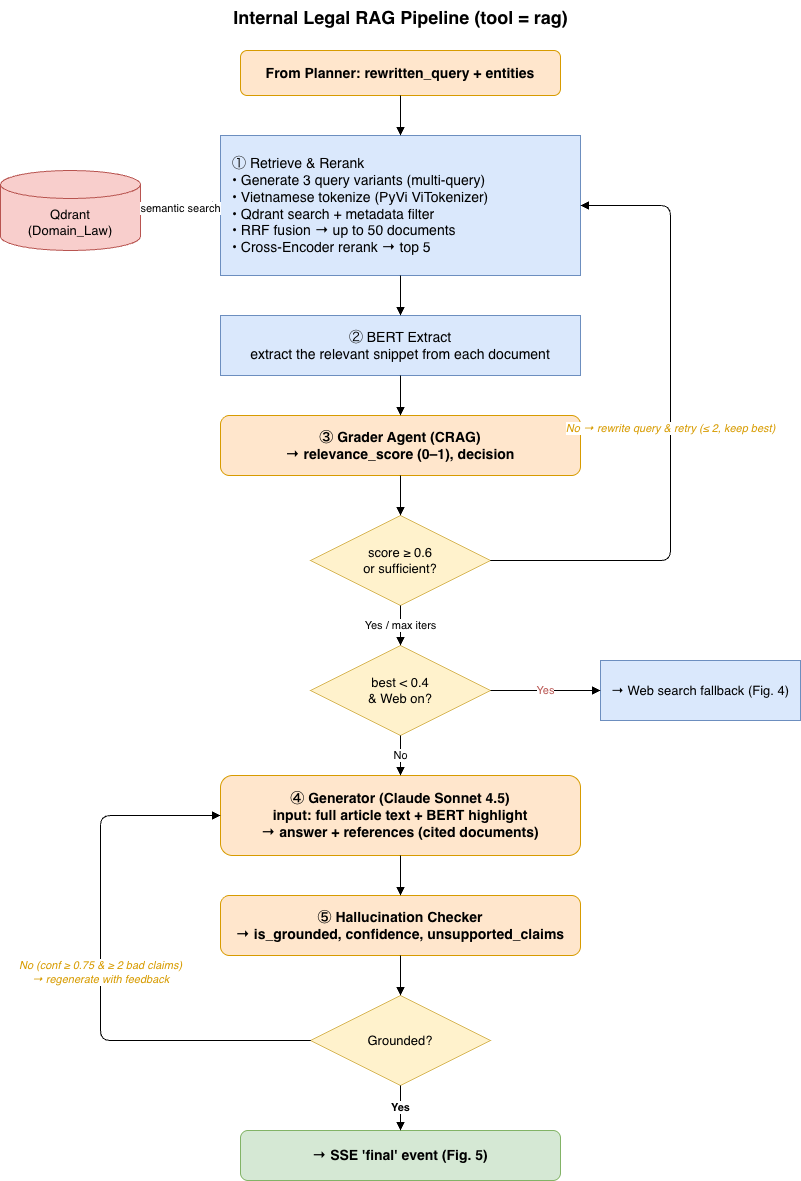

The diagram above was exported from draw.io. Its source (the exported page's mxGraphModel, read from the mxfile embedded in the PNG):
<mxGraphModel dx="1498" dy="1213" grid="1" gridSize="10" guides="1" tooltips="1" connect="1" arrows="1" fold="1" page="1" pageScale="1" pageWidth="900" pageHeight="1500" math="0" shadow="0">
  <root>
    <mxCell id="0" />
    <mxCell id="1" parent="0" />
    <mxCell id="p_title" parent="1" style="text;html=1;align=center;fontSize=18;fontStyle=1" value="Internal Legal RAG Pipeline (tool = rag)" vertex="1">
      <mxGeometry height="30" width="460" x="230" y="10" as="geometry" />
    </mxCell>
    <mxCell id="p_in" parent="1" style="rounded=1;whiteSpace=wrap;html=1;fillColor=#ffe6cc;strokeColor=#d79b00;fontSize=14;fontStyle=1" value="From Planner: rewritten_query + entities" vertex="1">
      <mxGeometry height="45" width="320" x="300" y="60" as="geometry" />
    </mxCell>
    <mxCell id="p_retrieve" parent="1" style="rounded=0;whiteSpace=wrap;html=1;fillColor=#dae8fc;strokeColor=#6c8ebf;fontSize=14;align=left;spacingLeft=10" value="① Retrieve &amp; Rerank&#10;• Generate 3 query variants (multi-query)&#10;• Vietnamese tokenize (PyVi ViTokenizer)&#10;• Qdrant search + metadata filter&#10;• RRF fusion → up to 50 documents&#10;• Cross-Encoder rerank → top 5" vertex="1">
      <mxGeometry height="140" width="360" x="280" y="145" as="geometry" />
    </mxCell>
    <mxCell id="p_qdrant" parent="1" style="shape=cylinder3;whiteSpace=wrap;html=1;boundedLbl=1;backgroundOutline=1;size=14;fillColor=#f8cecc;strokeColor=#b85450;fontSize=13" value="Qdrant&#10;(Domain_Law)" vertex="1">
      <mxGeometry height="80" width="140" x="60" y="180" as="geometry" />
    </mxCell>
    <mxCell id="p_extract" parent="1" style="rounded=0;whiteSpace=wrap;html=1;fillColor=#dae8fc;strokeColor=#6c8ebf;fontSize=14" value="② BERT Extract&#10;extract the relevant snippet from each document" vertex="1">
      <mxGeometry height="60" width="360" x="280" y="325" as="geometry" />
    </mxCell>
    <mxCell id="p_grade" parent="1" style="rounded=1;whiteSpace=wrap;html=1;fillColor=#ffe6cc;strokeColor=#d79b00;fontSize=14;fontStyle=1" value="③ Grader Agent (CRAG)&#10;→ relevance_score (0–1), decision" vertex="1">
      <mxGeometry height="60" width="360" x="280" y="425" as="geometry" />
    </mxCell>
    <mxCell id="p_gcheck" parent="1" style="rhombus;whiteSpace=wrap;html=1;fillColor=#fff2cc;strokeColor=#d6b656;fontSize=13" value="score ≥ 0.6&#10;or sufficient?" vertex="1">
      <mxGeometry height="90" width="180" x="370" y="525" as="geometry" />
    </mxCell>
    <mxCell id="p_wf" parent="1" style="rhombus;whiteSpace=wrap;html=1;fillColor=#fff2cc;strokeColor=#d6b656;fontSize=13" value="best &lt; 0.4&#10;&amp; Web on?" vertex="1">
      <mxGeometry height="90" width="180" x="370" y="655" as="geometry" />
    </mxCell>
    <mxCell id="p_gen" parent="1" style="rounded=1;whiteSpace=wrap;html=1;fillColor=#ffe6cc;strokeColor=#d79b00;fontSize=14;fontStyle=1" value="④ Generator (Claude Sonnet 4.5)&#10;input: full article text + BERT highlight&#10;→ answer + references (cited documents)" vertex="1">
      <mxGeometry height="80" width="360" x="280" y="785" as="geometry" />
    </mxCell>
    <mxCell id="p_hallu" parent="1" style="rounded=1;whiteSpace=wrap;html=1;fillColor=#ffe6cc;strokeColor=#d79b00;fontSize=14;fontStyle=1" value="⑤ Hallucination Checker&#10;→ is_grounded, confidence, unsupported_claims" vertex="1">
      <mxGeometry height="60" width="360" x="280" y="905" as="geometry" />
    </mxCell>
    <mxCell id="p_hcheck" parent="1" style="rhombus;whiteSpace=wrap;html=1;fillColor=#fff2cc;strokeColor=#d6b656;fontSize=13" value="Grounded?" vertex="1">
      <mxGeometry height="90" width="180" x="370" y="1005" as="geometry" />
    </mxCell>
    <mxCell id="p_final" parent="1" style="rounded=1;whiteSpace=wrap;html=1;fillColor=#d5e8d4;strokeColor=#82b366;fontSize=14;fontStyle=1" value="→ SSE 'final' event (Fig. 5)" vertex="1">
      <mxGeometry height="50" width="320" x="300" y="1140" as="geometry" />
    </mxCell>
    <mxCell id="p_web" parent="1" style="rounded=0;whiteSpace=wrap;html=1;fillColor=#dae8fc;strokeColor=#6c8ebf;fontSize=13" value="→ Web search fallback (Fig. 4)" vertex="1">
      <mxGeometry height="60" width="200" x="660" y="670" as="geometry" />
    </mxCell>
    <mxCell id="pe0" edge="1" parent="1" source="p_in" style="edgeStyle=orthogonalEdgeStyle;html=1;endArrow=block;" target="p_retrieve">
      <mxGeometry relative="1" as="geometry" />
    </mxCell>
    <mxCell id="pe_q" edge="1" parent="1" source="p_qdrant" style="edgeStyle=orthogonalEdgeStyle;html=1;endArrow=open;startArrow=open;dashed=1;" target="p_retrieve" value="semantic search">
      <mxGeometry relative="1" as="geometry" />
    </mxCell>
    <mxCell id="pe1" edge="1" parent="1" source="p_retrieve" style="edgeStyle=orthogonalEdgeStyle;html=1;endArrow=block;" target="p_extract">
      <mxGeometry relative="1" as="geometry" />
    </mxCell>
    <mxCell id="pe2" edge="1" parent="1" source="p_extract" style="edgeStyle=orthogonalEdgeStyle;html=1;endArrow=block;" target="p_grade">
      <mxGeometry relative="1" as="geometry" />
    </mxCell>
    <mxCell id="pe3" edge="1" parent="1" source="p_grade" style="edgeStyle=orthogonalEdgeStyle;html=1;endArrow=block;" target="p_gcheck">
      <mxGeometry relative="1" as="geometry" />
    </mxCell>
    <mxCell id="pe_retry" edge="1" parent="1" source="p_gcheck" style="edgeStyle=orthogonalEdgeStyle;html=1;endArrow=block;fontColor=#d79b00;fontStyle=2;" target="p_retrieve" value="No → rewrite query &amp; retry (≤ 2, keep best)">
      <mxGeometry relative="1" as="geometry">
        <Array as="points">
          <mxPoint x="730" y="570" />
          <mxPoint x="730" y="215" />
        </Array>
      </mxGeometry>
    </mxCell>
    <mxCell id="pe4" edge="1" parent="1" source="p_gcheck" style="edgeStyle=orthogonalEdgeStyle;html=1;endArrow=block;" target="p_wf" value="Yes / max iters">
      <mxGeometry relative="1" as="geometry" />
    </mxCell>
    <mxCell id="pe_wfy" edge="1" parent="1" source="p_wf" style="edgeStyle=orthogonalEdgeStyle;html=1;endArrow=block;fontColor=#b85450;" target="p_web" value="Yes">
      <mxGeometry relative="1" as="geometry" />
    </mxCell>
    <mxCell id="pe_wfn" edge="1" parent="1" source="p_wf" style="edgeStyle=orthogonalEdgeStyle;html=1;endArrow=block;" target="p_gen" value="No">
      <mxGeometry relative="1" as="geometry" />
    </mxCell>
    <mxCell id="pe5" edge="1" parent="1" source="p_gen" style="edgeStyle=orthogonalEdgeStyle;html=1;endArrow=block;" target="p_hallu">
      <mxGeometry relative="1" as="geometry" />
    </mxCell>
    <mxCell id="pe6" edge="1" parent="1" source="p_hallu" style="edgeStyle=orthogonalEdgeStyle;html=1;endArrow=block;" target="p_hcheck">
      <mxGeometry relative="1" as="geometry" />
    </mxCell>
    <mxCell id="pe_regen" edge="1" parent="1" source="p_hcheck" style="edgeStyle=orthogonalEdgeStyle;html=1;endArrow=block;fontColor=#d79b00;fontStyle=2;" target="p_gen" value="No (conf ≥ 0.75 &amp; ≥ 2 bad claims)&#10;→ regenerate with feedback">
      <mxGeometry relative="1" as="geometry">
        <Array as="points">
          <mxPoint x="160" y="1050" />
          <mxPoint x="160" y="825" />
        </Array>
      </mxGeometry>
    </mxCell>
    <mxCell id="pe_ok" edge="1" parent="1" source="p_hcheck" style="edgeStyle=orthogonalEdgeStyle;html=1;endArrow=block;fontStyle=1;" target="p_final" value="Yes">
      <mxGeometry relative="1" as="geometry" />
    </mxCell>
  </root>
</mxGraphModel>